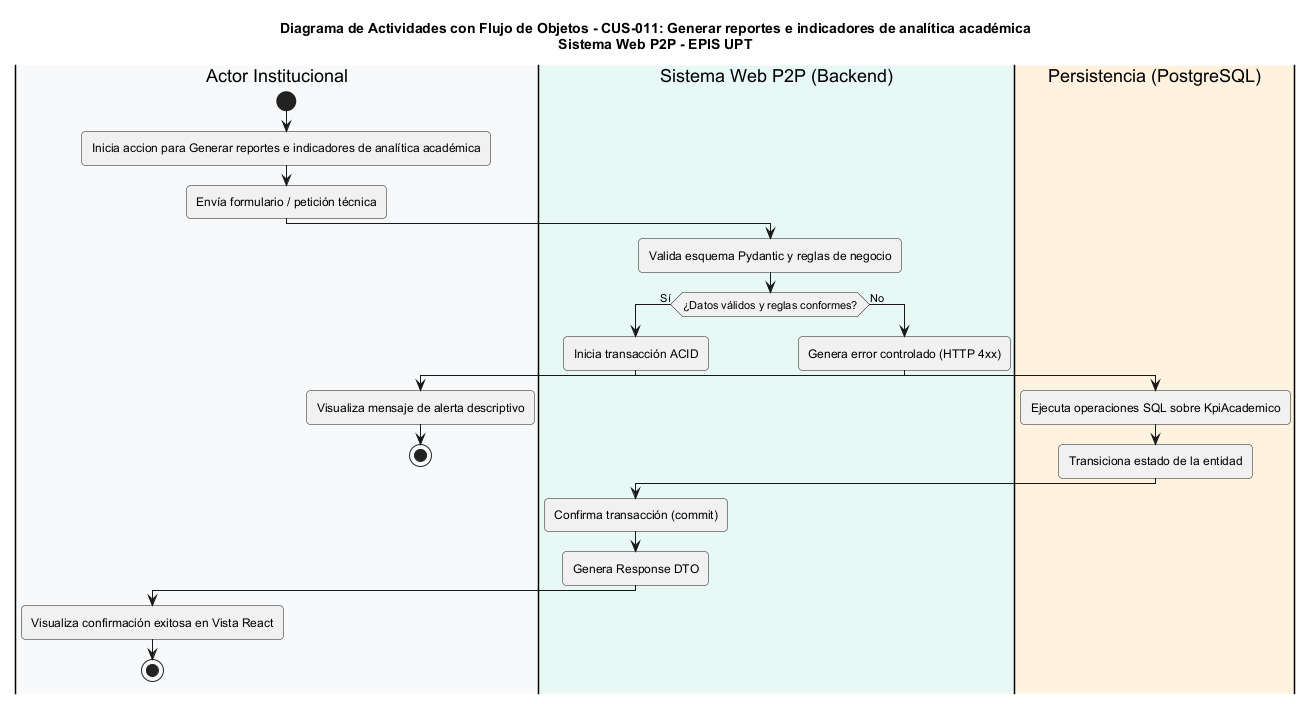

The diagram above was rendered by PlantUML. Its source (embedded in the PNG):
@startuml
title Diagrama de Actividades con Flujo de Objetos - CUS-011: Generar reportes e indicadores de analítica académica\nSistema Web P2P - EPIS UPT

skinparam shadowing false
skinparam roundcorner 8
skinparam defaultFontName Arial
skinparam fontSize 11

|#F8F9FA|Actor Institucional|
|#E8F8F5|Sistema Web P2P (Backend)|
|#FFF2DF|Persistencia (PostgreSQL)|

|Actor Institucional|
start
:Inicia accion para Generar reportes e indicadores de analítica académica;
:Envía formulario / petición técnica;

|Sistema Web P2P (Backend)|
:Valida esquema Pydantic y reglas de negocio;
if (¿Datos válidos y reglas conformes?) then (Sí)
  :Inicia transacción ACID;
  |Persistencia (PostgreSQL)|
  :Ejecuta operaciones SQL sobre KpiAcademico;
  :Transiciona estado de la entidad;
  |Sistema Web P2P (Backend)|
  :Confirma transacción (commit);
  :Genera Response DTO;
  |Actor Institucional|
  :Visualiza confirmación exitosa en Vista React;
  stop
else (No)
  |Sistema Web P2P (Backend)|
  :Genera error controlado (HTTP 4xx);
  |Actor Institucional|
  :Visualiza mensaje de alerta descriptivo;
  stop
endif
@enduml